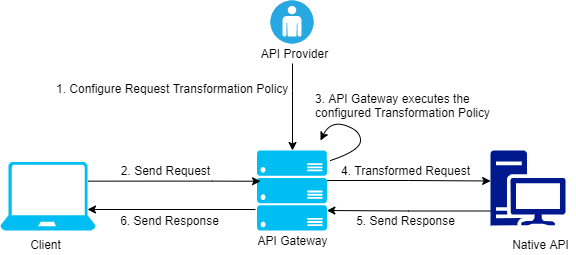

The diagram above was exported from draw.io. Its source (the exported page's mxGraphModel, read from the mxfile embedded in the PNG):
<mxGraphModel dx="1038" dy="580" grid="1" gridSize="10" guides="1" tooltips="1" connect="1" arrows="1" fold="1" page="1" pageScale="1" pageWidth="827" pageHeight="1169" math="0" shadow="0">
  <root>
    <mxCell id="0" />
    <mxCell id="1" parent="0" />
    <mxCell id="gm4jX7tNsrNDIjFMddxh-6" value="" style="edgeStyle=orthogonalEdgeStyle;rounded=0;orthogonalLoop=1;jettySize=auto;html=1;" parent="1" source="gm4jX7tNsrNDIjFMddxh-24" target="gm4jX7tNsrNDIjFMddxh-2" edge="1">
      <mxGeometry relative="1" as="geometry">
        <mxPoint x="402" y="120" as="sourcePoint" />
        <Array as="points">
          <mxPoint x="402" y="140" />
          <mxPoint x="402" y="140" />
        </Array>
      </mxGeometry>
    </mxCell>
    <mxCell id="gm4jX7tNsrNDIjFMddxh-1" value="" style="fillColor=#28A8E0;verticalLabelPosition=bottom;html=1;strokeColor=#ffffff;verticalAlign=top;align=center;points=[[0.145,0.145,0],[0.5,0,0],[0.855,0.145,0],[1,0.5,0],[0.855,0.855,0],[0.5,1,0],[0.145,0.855,0],[0,0.5,0]];pointerEvents=1;shape=mxgraph.cisco_safe.compositeIcon;bgIcon=ellipse;resIcon=mxgraph.cisco_safe.capability.user;" parent="1" vertex="1">
      <mxGeometry x="380" y="50" width="43" height="43" as="geometry" />
    </mxCell>
    <mxCell id="gm4jX7tNsrNDIjFMddxh-2" value="" style="verticalLabelPosition=bottom;html=1;verticalAlign=top;align=center;strokeColor=none;fillColor=#00BEF2;shape=mxgraph.azure.server_rack;" parent="1" vertex="1">
      <mxGeometry x="366.5" y="200" width="70" height="80" as="geometry" />
    </mxCell>
    <mxCell id="gm4jX7tNsrNDIjFMddxh-21" style="edgeStyle=orthogonalEdgeStyle;rounded=0;orthogonalLoop=1;jettySize=auto;html=1;entryX=0.998;entryY=0.319;entryDx=0;entryDy=0;entryPerimeter=0;" parent="1" edge="1">
      <mxGeometry relative="1" as="geometry">
        <mxPoint x="600" y="260.48" as="sourcePoint" />
        <mxPoint x="436.36" y="260" as="targetPoint" />
        <Array as="points">
          <mxPoint x="518" y="260.48" />
        </Array>
      </mxGeometry>
    </mxCell>
    <mxCell id="gm4jX7tNsrNDIjFMddxh-4" value="" style="aspect=fixed;pointerEvents=1;shadow=0;dashed=0;html=1;strokeColor=none;labelPosition=center;verticalLabelPosition=bottom;verticalAlign=top;align=center;fillColor=#00188D;shape=mxgraph.mscae.enterprise.workstation_client" parent="1" vertex="1">
      <mxGeometry x="600" y="200" width="75" height="75" as="geometry" />
    </mxCell>
    <mxCell id="gm4jX7tNsrNDIjFMddxh-16" style="edgeStyle=orthogonalEdgeStyle;rounded=0;orthogonalLoop=1;jettySize=auto;html=1;exitX=0.9;exitY=0.02;exitDx=0;exitDy=0;exitPerimeter=0;entryX=0.022;entryY=0.347;entryDx=0;entryDy=0;entryPerimeter=0;" parent="1" edge="1">
      <mxGeometry relative="1" as="geometry">
        <mxPoint x="197.49999999999977" y="230.6400000000001" as="sourcePoint" />
        <mxPoint x="370.03999999999996" y="230.7600000000001" as="targetPoint" />
        <Array as="points">
          <mxPoint x="322" y="231" />
          <mxPoint x="322" y="231" />
        </Array>
      </mxGeometry>
    </mxCell>
    <mxCell id="gm4jX7tNsrNDIjFMddxh-5" value="" style="verticalLabelPosition=bottom;html=1;verticalAlign=top;align=center;strokeColor=none;fillColor=#00BEF2;shape=mxgraph.azure.laptop;pointerEvents=1;" parent="1" vertex="1">
      <mxGeometry x="110" y="211.5" width="95" height="68.5" as="geometry" />
    </mxCell>
    <mxCell id="gm4jX7tNsrNDIjFMddxh-14" value="" style="curved=1;endArrow=classic;html=1;" parent="1" edge="1">
      <mxGeometry width="50" height="50" relative="1" as="geometry">
        <mxPoint x="440" y="210" as="sourcePoint" />
        <mxPoint x="430" y="190" as="targetPoint" />
        <Array as="points">
          <mxPoint x="470" y="200" />
          <mxPoint x="470" y="180" />
          <mxPoint x="440" y="170" />
        </Array>
      </mxGeometry>
    </mxCell>
    <mxCell id="gm4jX7tNsrNDIjFMddxh-15" value="API Gateway" style="text;html=1;resizable=0;autosize=1;align=center;verticalAlign=middle;points=[];fillColor=none;strokeColor=none;rounded=0;" parent="1" vertex="1">
      <mxGeometry x="356.5" y="280" width="90" height="20" as="geometry" />
    </mxCell>
    <mxCell id="gm4jX7tNsrNDIjFMddxh-22" style="edgeStyle=orthogonalEdgeStyle;rounded=0;orthogonalLoop=1;jettySize=auto;html=1;entryX=0.998;entryY=0.319;entryDx=0;entryDy=0;entryPerimeter=0;" parent="1" edge="1">
      <mxGeometry relative="1" as="geometry">
        <mxPoint x="436.5" y="230.01999999999998" as="sourcePoint" />
        <mxPoint x="600.14" y="230.5" as="targetPoint" />
        <Array as="points">
          <mxPoint x="518.14" y="230.5" />
        </Array>
      </mxGeometry>
    </mxCell>
    <mxCell id="gm4jX7tNsrNDIjFMddxh-23" style="edgeStyle=orthogonalEdgeStyle;rounded=0;orthogonalLoop=1;jettySize=auto;html=1;" parent="1" edge="1">
      <mxGeometry relative="1" as="geometry">
        <mxPoint x="365" y="259" as="sourcePoint" />
        <mxPoint x="197" y="259" as="targetPoint" />
        <Array as="points" />
      </mxGeometry>
    </mxCell>
    <mxCell id="gm4jX7tNsrNDIjFMddxh-24" value="API Provider" style="text;html=1;resizable=0;autosize=1;align=center;verticalAlign=middle;points=[];fillColor=none;strokeColor=none;rounded=0;" parent="1" vertex="1">
      <mxGeometry x="363.5" y="93" width="80" height="20" as="geometry" />
    </mxCell>
    <mxCell id="gm4jX7tNsrNDIjFMddxh-25" value="Native API" style="text;html=1;resizable=0;autosize=1;align=center;verticalAlign=middle;points=[];fillColor=none;strokeColor=none;rounded=0;" parent="1" vertex="1">
      <mxGeometry x="615" y="284" width="70" height="20" as="geometry" />
    </mxCell>
    <mxCell id="gm4jX7tNsrNDIjFMddxh-26" value="Client" style="text;html=1;resizable=0;autosize=1;align=center;verticalAlign=middle;points=[];fillColor=none;strokeColor=none;rounded=0;" parent="1" vertex="1">
      <mxGeometry x="130" y="284" width="50" height="20" as="geometry" />
    </mxCell>
    <mxCell id="gm4jX7tNsrNDIjFMddxh-27" value="2. Send Request" style="text;html=1;resizable=0;autosize=1;align=center;verticalAlign=middle;points=[];fillColor=none;strokeColor=none;rounded=0;" parent="1" vertex="1">
      <mxGeometry x="220" y="210" width="110" height="20" as="geometry" />
    </mxCell>
    <mxCell id="gm4jX7tNsrNDIjFMddxh-28" value="4. Transformed Request" style="text;html=1;resizable=0;autosize=1;align=center;verticalAlign=middle;points=[];fillColor=none;strokeColor=none;rounded=0;" parent="1" vertex="1">
      <mxGeometry x="445" y="210" width="140" height="20" as="geometry" />
    </mxCell>
    <mxCell id="gm4jX7tNsrNDIjFMddxh-29" value="6. Send Response" style="text;html=1;resizable=0;autosize=1;align=center;verticalAlign=middle;points=[];fillColor=none;strokeColor=none;rounded=0;" parent="1" vertex="1">
      <mxGeometry x="224" y="260" width="110" height="20" as="geometry" />
    </mxCell>
    <mxCell id="gm4jX7tNsrNDIjFMddxh-30" value="5. Send Response" style="text;html=1;resizable=0;autosize=1;align=center;verticalAlign=middle;points=[];fillColor=none;strokeColor=none;rounded=0;" parent="1" vertex="1">
      <mxGeometry x="460" y="260" width="110" height="20" as="geometry" />
    </mxCell>
    <mxCell id="gm4jX7tNsrNDIjFMddxh-31" value="1. Configure Request Transformation Policy" style="text;html=1;resizable=0;autosize=1;align=left;verticalAlign=middle;points=[];fillColor=none;strokeColor=none;rounded=0;" parent="1" vertex="1">
      <mxGeometry x="164" y="128" width="250" height="20" as="geometry" />
    </mxCell>
    <mxCell id="P40wgeHq7pYbAiNFKynW-1" value="3. API Gateway executes the &lt;br&gt;configured Transformation Policy" style="text;html=1;resizable=0;autosize=1;align=left;verticalAlign=middle;points=[];fillColor=none;strokeColor=none;rounded=0;" parent="1" vertex="1">
      <mxGeometry x="423" y="140" width="190" height="30" as="geometry" />
    </mxCell>
  </root>
</mxGraphModel>